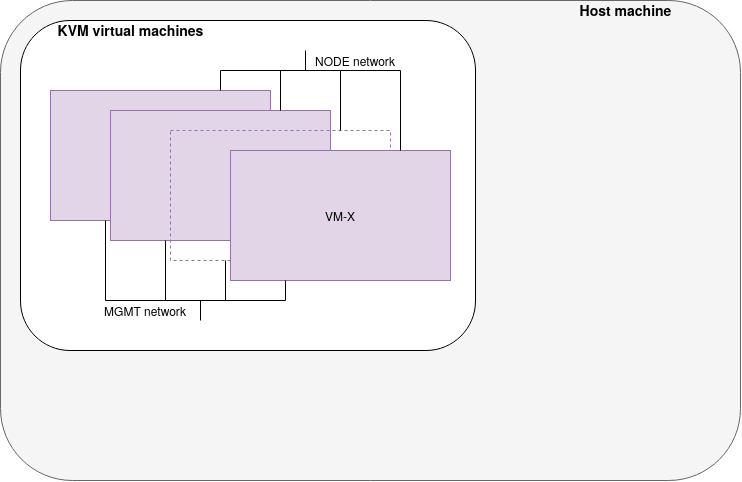

The diagram above was exported from draw.io. Its source (the exported page's mxGraphModel, read from the mxfile embedded in the PNG):
<mxGraphModel dx="1185" dy="642" grid="1" gridSize="10" guides="1" tooltips="1" connect="1" arrows="1" fold="1" page="1" pageScale="1" pageWidth="850" pageHeight="1100" math="0" shadow="0">
  <root>
    <mxCell id="0" />
    <mxCell id="1" parent="0" />
    <mxCell id="QOcHk8TOYj-UJlOSexjI-1" value="" style="rounded=1;whiteSpace=wrap;html=1;fillColor=#f5f5f5;strokeColor=#666666;fontColor=#333333;" vertex="1" parent="1">
      <mxGeometry x="70" y="190" width="740" height="480" as="geometry" />
    </mxCell>
    <mxCell id="QOcHk8TOYj-UJlOSexjI-16" value="" style="rounded=1;whiteSpace=wrap;html=1;" vertex="1" parent="1">
      <mxGeometry x="90" y="210" width="455" height="330" as="geometry" />
    </mxCell>
    <mxCell id="QOcHk8TOYj-UJlOSexjI-17" value="&lt;div style=&quot;font-size: 14px;&quot;&gt;KVM virtual machines&lt;/div&gt;" style="text;html=1;align=center;verticalAlign=middle;resizable=0;points=[];autosize=1;strokeColor=none;fontStyle=1;fontSize=14;" vertex="1" parent="1">
      <mxGeometry x="120" y="210" width="160" height="20" as="geometry" />
    </mxCell>
    <mxCell id="QOcHk8TOYj-UJlOSexjI-27" value="MGMT network" style="text;html=1;strokeColor=none;fillColor=none;align=center;verticalAlign=middle;whiteSpace=wrap;rounded=0;dashed=1;fontSize=12;" vertex="1" parent="1">
      <mxGeometry x="170" y="490" width="90" height="20" as="geometry" />
    </mxCell>
    <mxCell id="QOcHk8TOYj-UJlOSexjI-18" value="" style="group" vertex="1" connectable="0" parent="1">
      <mxGeometry x="120" y="280" width="400" height="190" as="geometry" />
    </mxCell>
    <mxCell id="QOcHk8TOYj-UJlOSexjI-2" value="" style="rounded=0;whiteSpace=wrap;html=1;fillColor=#e1d5e7;strokeColor=#9673a6;" vertex="1" parent="QOcHk8TOYj-UJlOSexjI-18">
      <mxGeometry width="220" height="130" as="geometry" />
    </mxCell>
    <mxCell id="QOcHk8TOYj-UJlOSexjI-12" value="" style="rounded=0;whiteSpace=wrap;html=1;fillColor=#e1d5e7;strokeColor=#9673a6;" vertex="1" parent="QOcHk8TOYj-UJlOSexjI-18">
      <mxGeometry x="60" y="20" width="220" height="130" as="geometry" />
    </mxCell>
    <mxCell id="QOcHk8TOYj-UJlOSexjI-13" value="" style="rounded=0;whiteSpace=wrap;html=1;dashed=1;strokeColor=#9673a6;fillColor=none;" vertex="1" parent="QOcHk8TOYj-UJlOSexjI-18">
      <mxGeometry x="120" y="40" width="220" height="130" as="geometry" />
    </mxCell>
    <mxCell id="QOcHk8TOYj-UJlOSexjI-14" value="VM-X" style="rounded=0;whiteSpace=wrap;html=1;fillColor=#e1d5e7;strokeColor=#9673a6;" vertex="1" parent="QOcHk8TOYj-UJlOSexjI-18">
      <mxGeometry x="180" y="60" width="220" height="130" as="geometry" />
    </mxCell>
    <mxCell id="QOcHk8TOYj-UJlOSexjI-19" style="edgeStyle=orthogonalEdgeStyle;rounded=0;orthogonalLoop=1;jettySize=auto;html=1;exitX=0.25;exitY=1;exitDx=0;exitDy=0;fontSize=14;verticalAlign=middle;endArrow=none;endFill=0;" edge="1" parent="1" source="QOcHk8TOYj-UJlOSexjI-2">
      <mxGeometry x="120" y="280" as="geometry">
        <mxPoint x="175" y="490" as="targetPoint" />
      </mxGeometry>
    </mxCell>
    <mxCell id="QOcHk8TOYj-UJlOSexjI-20" style="edgeStyle=orthogonalEdgeStyle;rounded=0;orthogonalLoop=1;jettySize=auto;html=1;exitX=0.25;exitY=1;exitDx=0;exitDy=0;fontSize=14;endArrow=none;endFill=0;" edge="1" parent="1" source="QOcHk8TOYj-UJlOSexjI-12">
      <mxGeometry x="120" y="280" as="geometry">
        <mxPoint x="235" y="490" as="targetPoint" />
      </mxGeometry>
    </mxCell>
    <mxCell id="QOcHk8TOYj-UJlOSexjI-21" style="edgeStyle=orthogonalEdgeStyle;rounded=0;orthogonalLoop=1;jettySize=auto;html=1;exitX=0.25;exitY=1;exitDx=0;exitDy=0;fontSize=14;endArrow=none;endFill=0;" edge="1" parent="1" source="QOcHk8TOYj-UJlOSexjI-13">
      <mxGeometry x="120" y="280" as="geometry">
        <mxPoint x="295" y="490" as="targetPoint" />
      </mxGeometry>
    </mxCell>
    <mxCell id="QOcHk8TOYj-UJlOSexjI-22" style="edgeStyle=orthogonalEdgeStyle;rounded=0;orthogonalLoop=1;jettySize=auto;html=1;exitX=0.25;exitY=1;exitDx=0;exitDy=0;fontSize=14;endArrow=none;endFill=0;" edge="1" parent="1" source="QOcHk8TOYj-UJlOSexjI-14">
      <mxGeometry x="120" y="280" as="geometry">
        <mxPoint x="355" y="490" as="targetPoint" />
      </mxGeometry>
    </mxCell>
    <mxCell id="QOcHk8TOYj-UJlOSexjI-23" value="" style="endArrow=none;html=1;fontSize=14;" edge="1" parent="1">
      <mxGeometry x="120" y="280" width="50" height="50" as="geometry">
        <mxPoint x="355" y="490" as="sourcePoint" />
        <mxPoint x="175" y="490" as="targetPoint" />
      </mxGeometry>
    </mxCell>
    <mxCell id="QOcHk8TOYj-UJlOSexjI-26" value="" style="endArrow=none;html=1;fontSize=14;" edge="1" parent="1">
      <mxGeometry x="120" y="280" width="50" height="50" as="geometry">
        <mxPoint x="270" y="510" as="sourcePoint" />
        <mxPoint x="270" y="490" as="targetPoint" />
      </mxGeometry>
    </mxCell>
    <mxCell id="QOcHk8TOYj-UJlOSexjI-36" value="" style="group;rotation=-180;" vertex="1" connectable="0" parent="1">
      <mxGeometry x="290" y="240" width="180" height="100" as="geometry" />
    </mxCell>
    <mxCell id="QOcHk8TOYj-UJlOSexjI-30" style="edgeStyle=orthogonalEdgeStyle;rounded=0;orthogonalLoop=1;jettySize=auto;html=1;exitX=0.25;exitY=1;exitDx=0;exitDy=0;fontSize=14;verticalAlign=middle;endArrow=none;endFill=0;" edge="1" parent="QOcHk8TOYj-UJlOSexjI-36">
      <mxGeometry x="235" y="230" as="geometry">
        <mxPoint x="180" y="20" as="sourcePoint" />
        <mxPoint x="180" y="100" as="targetPoint" />
      </mxGeometry>
    </mxCell>
    <mxCell id="QOcHk8TOYj-UJlOSexjI-31" style="edgeStyle=orthogonalEdgeStyle;rounded=0;orthogonalLoop=1;jettySize=auto;html=1;exitX=0.25;exitY=1;exitDx=0;exitDy=0;fontSize=14;endArrow=none;endFill=0;" edge="1" parent="QOcHk8TOYj-UJlOSexjI-36">
      <mxGeometry x="235" y="230" as="geometry">
        <mxPoint x="120" y="20" as="sourcePoint" />
        <mxPoint x="120" y="80" as="targetPoint" />
      </mxGeometry>
    </mxCell>
    <mxCell id="QOcHk8TOYj-UJlOSexjI-32" style="edgeStyle=orthogonalEdgeStyle;rounded=0;orthogonalLoop=1;jettySize=auto;html=1;exitX=0.25;exitY=1;exitDx=0;exitDy=0;fontSize=14;endArrow=none;endFill=0;" edge="1" parent="QOcHk8TOYj-UJlOSexjI-36">
      <mxGeometry x="235" y="230" as="geometry">
        <mxPoint x="60" y="20" as="sourcePoint" />
        <mxPoint x="60" y="60" as="targetPoint" />
      </mxGeometry>
    </mxCell>
    <mxCell id="QOcHk8TOYj-UJlOSexjI-33" style="edgeStyle=orthogonalEdgeStyle;rounded=0;orthogonalLoop=1;jettySize=auto;html=1;exitX=0.25;exitY=1;exitDx=0;exitDy=0;fontSize=14;endArrow=none;endFill=0;" edge="1" parent="QOcHk8TOYj-UJlOSexjI-36">
      <mxGeometry x="235" y="230" as="geometry">
        <mxPoint y="20" as="sourcePoint" />
        <mxPoint y="40" as="targetPoint" />
      </mxGeometry>
    </mxCell>
    <mxCell id="QOcHk8TOYj-UJlOSexjI-34" value="" style="endArrow=none;html=1;fontSize=14;" edge="1" parent="QOcHk8TOYj-UJlOSexjI-36">
      <mxGeometry x="185" y="180" width="50" height="50" as="geometry">
        <mxPoint x="180" y="20" as="sourcePoint" />
        <mxPoint y="20" as="targetPoint" />
      </mxGeometry>
    </mxCell>
    <mxCell id="QOcHk8TOYj-UJlOSexjI-35" value="" style="endArrow=none;html=1;fontSize=14;" edge="1" parent="QOcHk8TOYj-UJlOSexjI-36">
      <mxGeometry x="185" y="180" width="50" height="50" as="geometry">
        <mxPoint x="85" y="20" as="sourcePoint" />
        <mxPoint x="85" as="targetPoint" />
      </mxGeometry>
    </mxCell>
    <mxCell id="QOcHk8TOYj-UJlOSexjI-37" value="NODE network" style="text;html=1;strokeColor=none;fillColor=none;align=center;verticalAlign=middle;whiteSpace=wrap;rounded=0;dashed=1;fontSize=12;" vertex="1" parent="1">
      <mxGeometry x="380" y="240" width="90" height="20" as="geometry" />
    </mxCell>
    <mxCell id="QOcHk8TOYj-UJlOSexjI-38" value="Host machine" style="text;html=1;align=center;verticalAlign=middle;resizable=0;points=[];autosize=1;strokeColor=none;fontStyle=1;fontSize=14;" vertex="1" parent="1">
      <mxGeometry x="640" y="190" width="110" height="20" as="geometry" />
    </mxCell>
  </root>
</mxGraphModel>